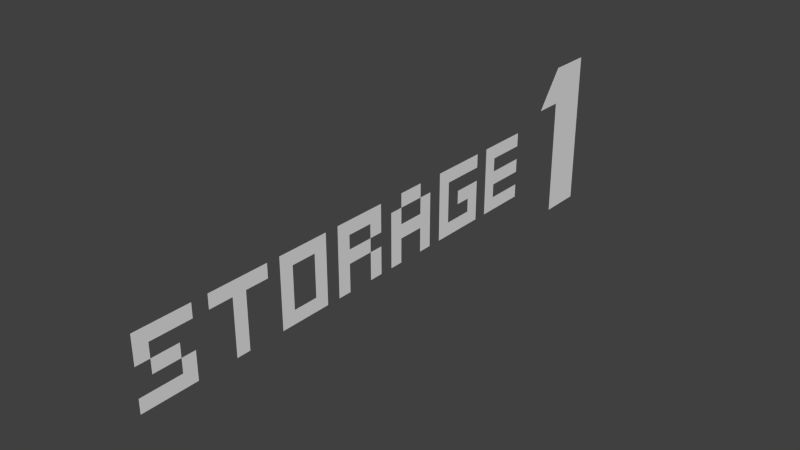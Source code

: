 # Source: text_storage1.blend  (saved by Blender 2.72.0; exported with 4.5.12 LTS)
import bpy
from mathutils import Matrix  # noqa: F401  (used for matrix-valued properties, if any)

bpy.ops.wm.read_factory_settings(use_empty=True)
scene = bpy.context.scene
scene.name = 'Scene'

# ---- collections
col_collection_1 = bpy.data.collections.new('Collection 1'); scene.collection.children.link(col_collection_1)

# ---- world
world_world = bpy.data.worlds.new('World'); scene.world = world_world
world_world.color = (0.05088, 0.05088, 0.05088)
world_world.use_sun_shadow = False
world_world.sun_shadow_jitter_overblur = 0.0
world_world.cycles.sampling_method = 'MANUAL'
world_world.cycles.sample_map_resolution = 256

# ---- meshes
me_mesh_001 = bpy.data.meshes.new('Mesh.001')
me_mesh_001.from_pydata([(1.253, 0.4285, -7.778e-08), (1.253, -0.1497, -7.778e-08), (1.095, -0.1497, -7.778e-08), (1.095, 0.29, -7.778e-08), (0.9941, 0.29, -7.778e-08), (1.095, 0.4285, -7.778e-08), (0.6585, 0.249, 4.102e-08), (0.8504, 0.249, 3.79e-08), (0.8504, 0.1985, 3.79e-08), (0.7089, 0.1985, 4.098e-08), (0.7089, 0.1483, 4.098e-08), (0.8504, 0.1483, 3.414e-08), (0.8504, 0.09781, 3.414e-08), (0.7089, 0.09781, 4.098e-08), (0.7089, 0.04731, 4.098e-08), (0.8504, 0.04731, 3.79e-08), (0.8504, -0.002149, 3.79e-08), (0.6585, -0.002149, 4.102e-08), (0.3973, 0.2483, 4.557e-08), (0.447, 0.2483, 4.553e-08), (0.447, -0.0018, 4.553e-08), (0.3973, -0.0018, 4.557e-08), (0.447, 0.2483, 4.553e-08), (0.6071, 0.2483, 4.107e-08), (0.6071, 0.1985, 4.107e-08), (0.447, 0.1985, 4.553e-08), (0.447, 0.04801, 4.553e-08), (0.6071, 0.04801, 4.107e-08), (0.6071, -0.0018, 4.107e-08), (0.447, -0.0018, 4.553e-08), (0.557, 0.1483, 4.112e-08), (0.6071, 0.1483, 4.107e-08), (0.557, 0.09816, 4.112e-08), (0.557, 0.04801, 4.112e-08), (0.3469, -0.001452, 4.562e-08), (0.2956, -0.001452, 4.565e-08), (0.2956, 0.1988, 4.565e-08), (0.1981, 0.1988, 5.45e-08), (0.1981, -0.001452, 3.938e-08), (0.1479, -0.001452, 4.928e-08), (0.2956, 0.1394, 4.869e-08), (0.1981, 0.1394, 5.002e-08), (-0.101, 0.25, 5.298e-08), (0.09856, 0.25, 4.933e-08), (0.09856, 0.1999, 4.933e-08), (-0.0495, 0.1999, 5.293e-08), (-0.0495, 0.1497, 5.293e-08), (0.04724, 0.1497, 4.936e-08), (0.04724, 0.09955, 4.936e-08), (0.09856, 0.09955, 4.933e-08), (0.09856, -0.001104, 4.933e-08), (0.04724, -0.001104, 4.936e-08), (0.04724, 0.09955, 4.936e-08), (-0.05021, 0.09955, 5.293e-08), (-0.05021, -0.001104, 5.293e-08), (-0.101, -0.001104, 5.298e-08), (0.04724, 0.1999, 4.941e-08), (0.09856, 0.1999, 4.933e-08), (0.09856, 0.1497, 4.933e-08), (-0.3449, 0.2497, 5.619e-08), (0.6071, 0.09816, 4.107e-08), (-0.3449, -0.0007554, 5.619e-08), (-0.1524, 0.2497, 5.302e-08), (-0.1524, -0.0007554, 5.302e-08), (-0.2941, 0.04835, 5.615e-08), (-0.2025, 0.04835, 5.307e-08), (-0.2025, 0.1995, 5.307e-08), (-0.2941, 0.1995, 5.615e-08), (-0.6137, 0.25, 6.135e-08), (-0.3931, 0.25, 5.6e-08), (-0.3931, 0.1995, 5.603e-08), (-0.4777, 0.1995, 5.868e-08), (-0.4777, -0.001104, 5.865e-08), (-0.5278, -0.001104, 5.869e-08), (-0.5278, 0.1995, 5.867e-08), (-0.6137, 0.1995, 6.132e-08), (-0.8706, 0.2497, 6.565e-08), (-0.6706, 0.2497, 6.191e-08), (-0.6706, 0.1995, 6.191e-08), (-0.8193, 0.1995, 6.561e-08), (-0.8193, 0.1485, 6.56e-08), (-0.6706, -0.001452, 6.191e-08), (-0.8706, -0.001452, 6.565e-08), (-0.8706, 0.04905, 6.565e-08), (-0.7207, 0.04905, 6.196e-08), (-0.7207, 0.09904, 6.194e-08), (0.2956, 0.08756, 4.478e-08), (0.1981, 0.08756, 4.61e-08), (0.1981, 0.2497, 5.834e-08), (0.2956, 0.2497, 4.571e-08), (0.3469, 0.1988, 5.126e-08), (0.1479, 0.1988, 5.492e-08), (-0.8193, 0.09904, 6.558e-08), (-0.7207, 0.1485, 6.192e-08), (-0.8706, 0.1485, 6.369e-08), (-0.6706, 0.09904, 6.383e-08), (0.4992, 0.1483, 4.548e-08), (0.4992, 0.09816, 4.548e-08)], [], [(4, 0, 5), (4, 3, 0), (3, 1, 0), (2, 1, 3), (17, 9, 6), (9, 7, 6), (9, 8, 7), (17, 10, 9), (17, 13, 10), (13, 11, 10), (13, 12, 11), (17, 14, 13), (17, 15, 14), (17, 16, 15), (21, 19, 18), (21, 26, 19), (26, 20, 19), (25, 23, 22), (25, 24, 23), (31, 30, 32, 60), (60, 32, 33, 27), (21, 29, 26), (41, 37, 39, 38, 87), (55, 45, 42), (45, 43, 42), (45, 44, 43), (55, 46, 45), (55, 53, 46), (53, 47, 46), (53, 48, 47), (55, 54, 53), (52, 48, 53), (51, 48, 52), (51, 49, 48), (51, 50, 49), (61, 64, 67, 59), (59, 67, 66, 62), (75, 69, 68), (75, 74, 69), (74, 70, 69), (73, 71, 74), (71, 70, 74), (73, 72, 71), (79, 77, 76), (79, 78, 77), (61, 63, 65, 64), (79, 76, 94, 80), (82, 84, 83), (82, 81, 84), (87, 86, 40, 41), (89, 88, 37, 36), (34, 90, 36, 40, 86, 35), (39, 37, 91), (81, 95, 85, 84), (93, 80, 92, 85), (63, 62, 66, 65), (32, 30, 96, 97), (47, 57, 56), (47, 58, 57), (27, 33, 26, 20, 28)])
me_mesh_001.use_remesh_preserve_volume = False
me_mesh_001.use_remesh_preserve_attributes = False
me_mesh_001.use_mirror_vertex_groups = False
me_mesh_001.update()

# ---- objects
ob_text = bpy.data.objects.new('Text', me_mesh_001)

# ---- transforms, parenting, visibility, modifiers, constraints
ob_text.location = (0.0, 0.0, 0.0)
ob_text.rotation_euler = (1.571, -0.0, 1.571)
ob_text.lineart.crease_threshold = 0.0

# ---- collection membership
col_collection_1.objects.link(ob_text)

# ---- scene / render settings (as saved in the file)
scene.frame_start = 1; scene.frame_end = 250; scene.frame_set(1)
scene.render.engine = 'BLENDER_EEVEE_NEXT'
scene.render.resolution_percentage = 50
scene.render.dither_intensity = 0.0
scene.cycles.use_denoising = False
scene.cycles.samples = 10
scene.cycles.sampling_pattern = 'TABULATED_SOBOL'
scene.cycles.light_sampling_threshold = 0.0
scene.cycles.use_adaptive_sampling = False
scene.cycles.use_light_tree = False
scene.cycles.blur_glossy = 0.0
scene.cycles.pixel_filter_type = 'GAUSSIAN'
scene.cycles.sample_clamp_indirect = 0.0
scene.view_settings.view_transform = 'Standard'
bpy.context.view_layer.update()

# ---- added for rendering (the .blend has no active camera and no usable light): camera, sun
cam_auto = bpy.data.cameras.new('AutoCamera')
cam_auto.lens = 50.0
cam_auto.sensor_width = 36.0
cam_auto.clip_end = 1000.0
ob_auto_camera = bpy.data.objects.new('AutoCamera', cam_auto)
scene.collection.objects.link(ob_auto_camera)
ob_auto_camera.location = (2.03627, -2.25239, 1.76842)
ob_auto_camera.rotation_euler = (1.09748, -7.21219e-08, 0.694738)
scene.camera = ob_auto_camera
light_auto_sun = bpy.data.lights.new('AutoSun', 'SUN')
light_auto_sun.energy = 3.0
light_auto_sun.angle = 0.0523599
ob_auto_sun = bpy.data.objects.new('AutoSun', light_auto_sun)
scene.collection.objects.link(ob_auto_sun)
ob_auto_sun.rotation_euler = (0.872665, 0.174533, 0.523599)
bpy.context.view_layer.update()
